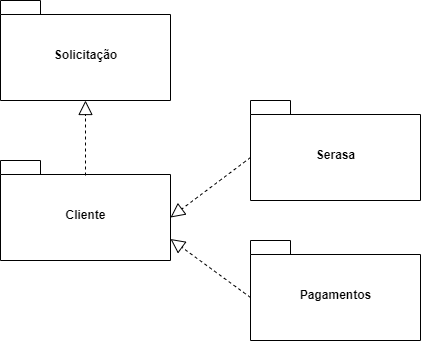

The diagram above was exported from draw.io. Its source (the exported page's mxGraphModel, read from the mxfile embedded in the PNG):
<mxGraphModel dx="1102" dy="557" grid="1" gridSize="10" guides="1" tooltips="1" connect="1" arrows="1" fold="1" page="1" pageScale="1" pageWidth="827" pageHeight="1169" math="0" shadow="0">
  <root>
    <mxCell id="0" />
    <mxCell id="1" parent="0" />
    <mxCell id="rcZl977HpH9G7w12uSp4-2" value="Cliente" style="shape=folder;fontStyle=1;spacingTop=10;tabWidth=40;tabHeight=14;tabPosition=left;html=1;" parent="1" vertex="1">
      <mxGeometry x="120" y="220" width="170" height="100" as="geometry" />
    </mxCell>
    <mxCell id="rcZl977HpH9G7w12uSp4-5" value="Serasa" style="shape=folder;fontStyle=1;spacingTop=10;tabWidth=40;tabHeight=14;tabPosition=left;html=1;" parent="1" vertex="1">
      <mxGeometry x="370" y="160" width="170" height="100" as="geometry" />
    </mxCell>
    <mxCell id="rcZl977HpH9G7w12uSp4-6" value="Pagamentos" style="shape=folder;fontStyle=1;spacingTop=10;tabWidth=40;tabHeight=14;tabPosition=left;html=1;" parent="1" vertex="1">
      <mxGeometry x="370" y="300" width="170" height="100" as="geometry" />
    </mxCell>
    <mxCell id="rcZl977HpH9G7w12uSp4-9" value="Solicitação" style="shape=folder;fontStyle=1;spacingTop=10;tabWidth=40;tabHeight=14;tabPosition=left;html=1;" parent="1" vertex="1">
      <mxGeometry x="120" y="60" width="170" height="100" as="geometry" />
    </mxCell>
    <mxCell id="rcZl977HpH9G7w12uSp4-11" value="" style="endArrow=block;dashed=1;endFill=0;endSize=12;html=1;rounded=0;entryX=0;entryY=0;entryDx=170;entryDy=78.5;entryPerimeter=0;exitX=0;exitY=0;exitDx=0;exitDy=57;exitPerimeter=0;" parent="1" source="rcZl977HpH9G7w12uSp4-6" target="rcZl977HpH9G7w12uSp4-2" edge="1">
      <mxGeometry width="160" relative="1" as="geometry">
        <mxPoint x="310" y="470" as="sourcePoint" />
        <mxPoint x="470" y="470" as="targetPoint" />
      </mxGeometry>
    </mxCell>
    <mxCell id="rcZl977HpH9G7w12uSp4-12" value="" style="endArrow=block;dashed=1;endFill=0;endSize=12;html=1;rounded=0;entryX=0;entryY=0;entryDx=170;entryDy=57;entryPerimeter=0;exitX=0;exitY=0;exitDx=0;exitDy=57;exitPerimeter=0;" parent="1" source="rcZl977HpH9G7w12uSp4-5" target="rcZl977HpH9G7w12uSp4-2" edge="1">
      <mxGeometry width="160" relative="1" as="geometry">
        <mxPoint x="380" y="367" as="sourcePoint" />
        <mxPoint x="260" y="328.5" as="targetPoint" />
      </mxGeometry>
    </mxCell>
    <mxCell id="rcZl977HpH9G7w12uSp4-13" value="" style="endArrow=block;dashed=1;endFill=0;endSize=12;html=1;rounded=0;entryX=0.5;entryY=1;entryDx=0;entryDy=0;entryPerimeter=0;exitX=0.5;exitY=0.15;exitDx=0;exitDy=0;exitPerimeter=0;" parent="1" source="rcZl977HpH9G7w12uSp4-2" target="rcZl977HpH9G7w12uSp4-9" edge="1">
      <mxGeometry width="160" relative="1" as="geometry">
        <mxPoint x="390" y="377" as="sourcePoint" />
        <mxPoint x="270" y="338.5" as="targetPoint" />
      </mxGeometry>
    </mxCell>
  </root>
</mxGraphModel>